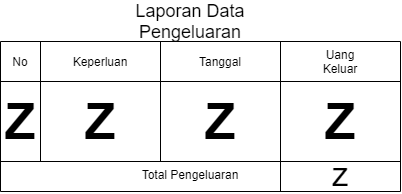

The diagram above was exported from draw.io. Its source (the exported page's mxGraphModel, read from the mxfile embedded in the PNG):
<mxGraphModel dx="640" dy="402" grid="1" gridSize="10" guides="1" tooltips="1" connect="1" arrows="1" fold="1" page="1" pageScale="1" pageWidth="827" pageHeight="1169" math="0" shadow="0">
  <root>
    <mxCell id="COSO37r8Xb7roEAXbSsr-0" />
    <mxCell id="COSO37r8Xb7roEAXbSsr-1" parent="COSO37r8Xb7roEAXbSsr-0" />
    <mxCell id="35QR9AcC5tW2XYCzlKGg-0" value="" style="endArrow=none;html=1;" edge="1" parent="COSO37r8Xb7roEAXbSsr-1">
      <mxGeometry width="50" height="50" relative="1" as="geometry">
        <mxPoint x="120" y="310" as="sourcePoint" />
        <mxPoint x="120" y="160" as="targetPoint" />
      </mxGeometry>
    </mxCell>
    <mxCell id="35QR9AcC5tW2XYCzlKGg-1" value="" style="endArrow=none;html=1;" edge="1" parent="COSO37r8Xb7roEAXbSsr-1">
      <mxGeometry width="50" height="50" relative="1" as="geometry">
        <mxPoint x="160" y="280" as="sourcePoint" />
        <mxPoint x="160" y="160" as="targetPoint" />
      </mxGeometry>
    </mxCell>
    <mxCell id="35QR9AcC5tW2XYCzlKGg-2" value="" style="endArrow=none;html=1;" edge="1" parent="COSO37r8Xb7roEAXbSsr-1">
      <mxGeometry width="50" height="50" relative="1" as="geometry">
        <mxPoint x="280" y="280" as="sourcePoint" />
        <mxPoint x="280" y="160" as="targetPoint" />
      </mxGeometry>
    </mxCell>
    <mxCell id="35QR9AcC5tW2XYCzlKGg-3" value="" style="endArrow=none;html=1;" edge="1" parent="COSO37r8Xb7roEAXbSsr-1">
      <mxGeometry width="50" height="50" relative="1" as="geometry">
        <mxPoint x="400" y="310" as="sourcePoint" />
        <mxPoint x="400" y="160" as="targetPoint" />
      </mxGeometry>
    </mxCell>
    <mxCell id="35QR9AcC5tW2XYCzlKGg-4" value="" style="endArrow=none;html=1;" edge="1" parent="COSO37r8Xb7roEAXbSsr-1">
      <mxGeometry width="50" height="50" relative="1" as="geometry">
        <mxPoint x="520" y="310" as="sourcePoint" />
        <mxPoint x="520" y="160" as="targetPoint" />
      </mxGeometry>
    </mxCell>
    <mxCell id="35QR9AcC5tW2XYCzlKGg-6" value="No" style="text;html=1;strokeColor=none;fillColor=none;align=center;verticalAlign=middle;whiteSpace=wrap;rounded=0;" vertex="1" parent="COSO37r8Xb7roEAXbSsr-1">
      <mxGeometry x="120" y="170" width="40" height="20" as="geometry" />
    </mxCell>
    <mxCell id="35QR9AcC5tW2XYCzlKGg-7" value="Keperluan" style="text;html=1;strokeColor=none;fillColor=none;align=center;verticalAlign=middle;whiteSpace=wrap;rounded=0;" vertex="1" parent="COSO37r8Xb7roEAXbSsr-1">
      <mxGeometry x="200" y="170" width="40" height="20" as="geometry" />
    </mxCell>
    <mxCell id="35QR9AcC5tW2XYCzlKGg-8" value="Tanggal" style="text;html=1;strokeColor=none;fillColor=none;align=center;verticalAlign=middle;whiteSpace=wrap;rounded=0;" vertex="1" parent="COSO37r8Xb7roEAXbSsr-1">
      <mxGeometry x="320" y="170" width="40" height="20" as="geometry" />
    </mxCell>
    <mxCell id="35QR9AcC5tW2XYCzlKGg-9" value="Uang Keluar" style="text;html=1;strokeColor=none;fillColor=none;align=center;verticalAlign=middle;whiteSpace=wrap;rounded=0;" vertex="1" parent="COSO37r8Xb7roEAXbSsr-1">
      <mxGeometry x="440" y="170" width="40" height="20" as="geometry" />
    </mxCell>
    <mxCell id="35QR9AcC5tW2XYCzlKGg-11" value="" style="endArrow=none;html=1;" edge="1" parent="COSO37r8Xb7roEAXbSsr-1">
      <mxGeometry width="50" height="50" relative="1" as="geometry">
        <mxPoint x="120" y="200" as="sourcePoint" />
        <mxPoint x="520" y="200" as="targetPoint" />
      </mxGeometry>
    </mxCell>
    <mxCell id="35QR9AcC5tW2XYCzlKGg-12" value="" style="endArrow=none;html=1;" edge="1" parent="COSO37r8Xb7roEAXbSsr-1">
      <mxGeometry width="50" height="50" relative="1" as="geometry">
        <mxPoint x="120" y="160" as="sourcePoint" />
        <mxPoint x="520" y="160" as="targetPoint" />
      </mxGeometry>
    </mxCell>
    <mxCell id="35QR9AcC5tW2XYCzlKGg-13" value="" style="endArrow=none;html=1;" edge="1" parent="COSO37r8Xb7roEAXbSsr-1">
      <mxGeometry width="50" height="50" relative="1" as="geometry">
        <mxPoint x="120" y="280" as="sourcePoint" />
        <mxPoint x="520" y="280" as="targetPoint" />
      </mxGeometry>
    </mxCell>
    <mxCell id="35QR9AcC5tW2XYCzlKGg-15" value="Z" style="text;html=1;strokeColor=none;fillColor=none;align=center;verticalAlign=middle;whiteSpace=wrap;rounded=0;fontSize=50;fontStyle=1" vertex="1" parent="COSO37r8Xb7roEAXbSsr-1">
      <mxGeometry x="440" y="230" width="40" height="20" as="geometry" />
    </mxCell>
    <mxCell id="35QR9AcC5tW2XYCzlKGg-16" value="Z" style="text;html=1;strokeColor=none;fillColor=none;align=center;verticalAlign=middle;whiteSpace=wrap;rounded=0;fontSize=50;fontStyle=1" vertex="1" parent="COSO37r8Xb7roEAXbSsr-1">
      <mxGeometry x="320" y="230" width="40" height="20" as="geometry" />
    </mxCell>
    <mxCell id="35QR9AcC5tW2XYCzlKGg-17" value="Z" style="text;html=1;strokeColor=none;fillColor=none;align=center;verticalAlign=middle;whiteSpace=wrap;rounded=0;fontSize=50;fontStyle=1" vertex="1" parent="COSO37r8Xb7roEAXbSsr-1">
      <mxGeometry x="200" y="230" width="40" height="20" as="geometry" />
    </mxCell>
    <mxCell id="35QR9AcC5tW2XYCzlKGg-18" value="Z" style="text;html=1;strokeColor=none;fillColor=none;align=center;verticalAlign=middle;whiteSpace=wrap;rounded=0;fontSize=50;fontStyle=1" vertex="1" parent="COSO37r8Xb7roEAXbSsr-1">
      <mxGeometry x="120" y="230" width="40" height="20" as="geometry" />
    </mxCell>
    <mxCell id="35QR9AcC5tW2XYCzlKGg-19" value="" style="endArrow=none;html=1;fontSize=50;" edge="1" parent="COSO37r8Xb7roEAXbSsr-1">
      <mxGeometry width="50" height="50" relative="1" as="geometry">
        <mxPoint x="120" y="310" as="sourcePoint" />
        <mxPoint x="520" y="310" as="targetPoint" />
      </mxGeometry>
    </mxCell>
    <mxCell id="35QR9AcC5tW2XYCzlKGg-20" value="Total Pengeluaran" style="text;html=1;strokeColor=none;fillColor=none;align=center;verticalAlign=middle;whiteSpace=wrap;rounded=0;fontSize=12;" vertex="1" parent="COSO37r8Xb7roEAXbSsr-1">
      <mxGeometry x="220" y="283" width="180" height="20" as="geometry" />
    </mxCell>
    <mxCell id="35QR9AcC5tW2XYCzlKGg-21" value="z" style="text;html=1;strokeColor=none;fillColor=none;align=center;verticalAlign=middle;whiteSpace=wrap;rounded=0;fontSize=33;" vertex="1" parent="COSO37r8Xb7roEAXbSsr-1">
      <mxGeometry x="440" y="283" width="40" height="20" as="geometry" />
    </mxCell>
    <mxCell id="35QR9AcC5tW2XYCzlKGg-22" value="Laporan Data Pengeluaran" style="text;html=1;strokeColor=none;fillColor=none;align=center;verticalAlign=middle;whiteSpace=wrap;rounded=0;fontSize=18;" vertex="1" parent="COSO37r8Xb7roEAXbSsr-1">
      <mxGeometry x="205" y="130" width="210" height="20" as="geometry" />
    </mxCell>
  </root>
</mxGraphModel>